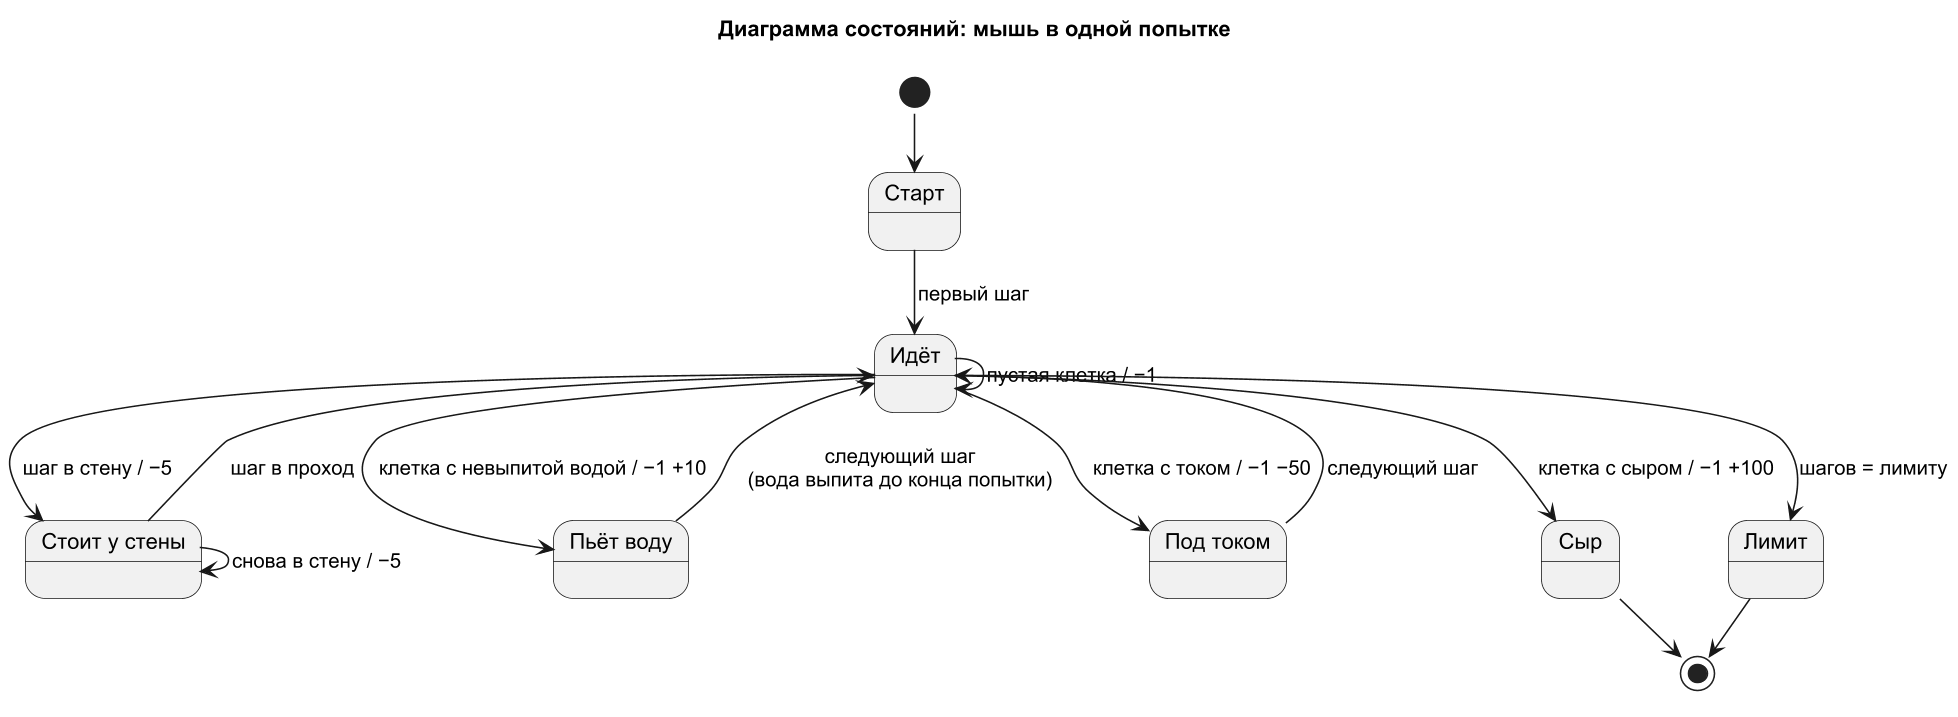

The diagram above was rendered by PlantUML. Its source (embedded in the PNG):
@startuml state_mouse
!pragma layout smetana
skinparam dpi 150
skinparam defaultFontName Arial
skinparam shadowing false
title Диаграмма состояний: мышь в одной попытке

[*] --> Старт
Старт --> Идёт : первый шаг
state "Идёт" as Идёт
state "Стоит у стены" as Стена
state "Пьёт воду" as Вода
state "Под током" as Ток
Идёт --> Идёт : пустая клетка / −1
Идёт --> Стена : шаг в стену / −5
Стена --> Идёт : шаг в проход
Стена --> Стена : снова в стену / −5
Идёт --> Вода : клетка с невыпитой водой / −1 +10
Вода --> Идёт : следующий шаг\n(вода выпита до конца попытки)
Идёт --> Ток : клетка с током / −1 −50
Ток --> Идёт : следующий шаг
Идёт --> Сыр : клетка с сыром / −1 +100
Идёт --> Лимит : шагов = лимиту
Сыр --> [*]
Лимит --> [*]
@enduml